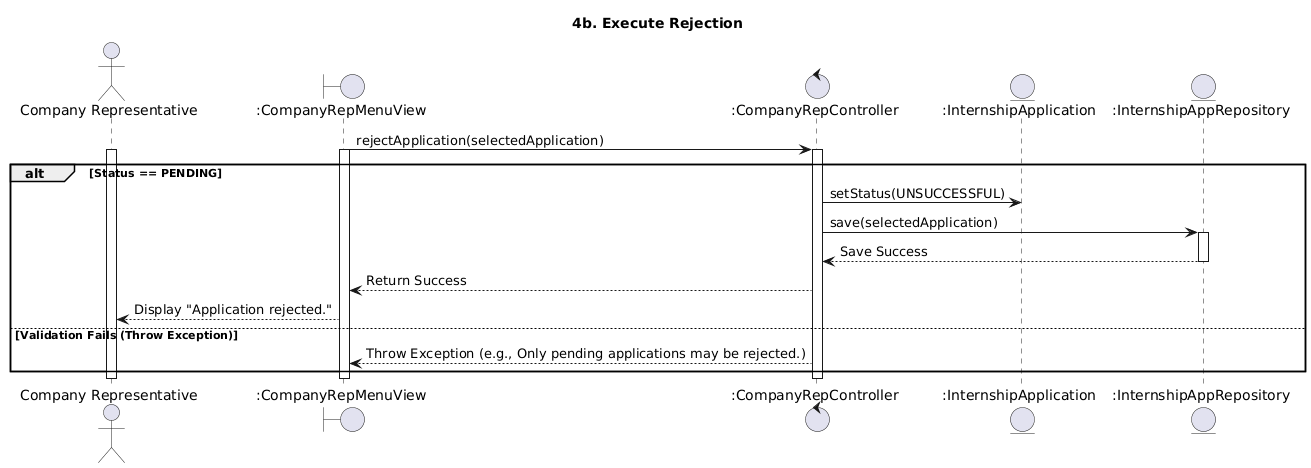

The diagram above was rendered by PlantUML. Its source (embedded in the PNG):
@startuml
title 4b. Execute Rejection

actor "Company Representative" as CR
boundary ":CompanyRepMenuView" as View
control ":CompanyRepController" as Controller
entity ":InternshipApplication" as AppEntity
entity ":InternshipAppRepository" as AppRepo

View->Controller: rejectApplication(selectedApplication)
activate View
activate Controller
activate CR

alt Status == PENDING
    Controller->AppEntity: setStatus(UNSUCCESSFUL)
    
    Controller->AppRepo: save(selectedApplication)
    activate AppRepo
    AppRepo-->Controller: Save Success
    deactivate AppRepo
    
    Controller-->View: Return Success
    View-->CR: Display "Application rejected."
else Validation Fails (Throw Exception)
    Controller-->View: Throw Exception (e.g., Only pending applications may be rejected.)
end

deactivate Controller
deactivate CR
deactivate View
@enduml